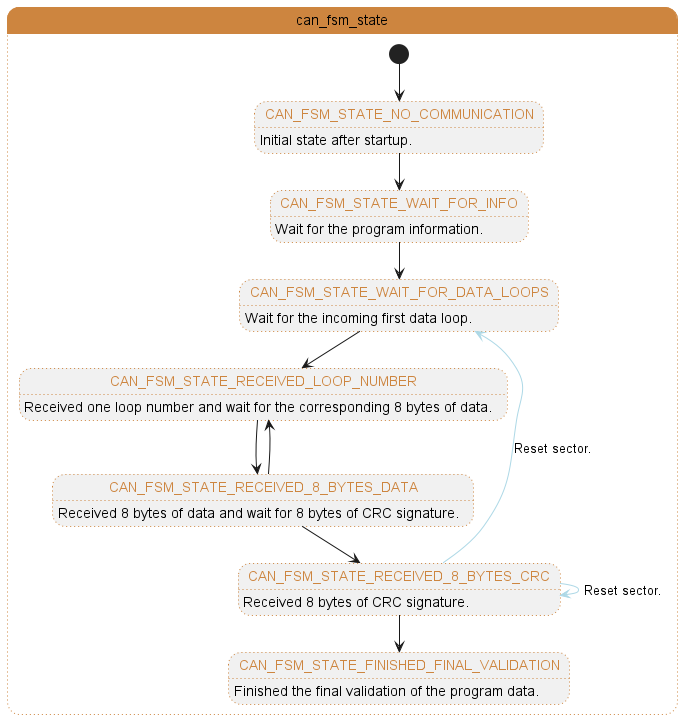

The diagram above was rendered by PlantUML. Its source (embedded in the PNG):
@startuml
'Title
'skinparam handwritten true
'Style
skinparam state {
    'BackgroundColor Olive
    BorderColor Gray
    FontName Arial
    FontSize 14

}

'Change of state - can fsm state
state can_fsm_state #peru ##[dotted]peru{

'State declaration
state CAN_FSM_STATE_NO_COMMUNICATION #line:peru;line.dotted;text:peru : Initial state after startup.
state CAN_FSM_STATE_WAIT_FOR_INFO #line:peru;line.dotted;text:peru : Wait for the program information.
state CAN_FSM_STATE_WAIT_FOR_DATA_LOOPS #line:peru;line.dotted;text:peru : Wait for the incoming first data loop.
state CAN_FSM_STATE_RECEIVED_LOOP_NUMBER #line:peru;line.dotted;text:peru : Received one loop number and wait for the corresponding 8 bytes of data.
state CAN_FSM_STATE_RECEIVED_8_BYTES_DATA #line:peru;line.dotted;text:peru : Received 8 bytes of data and wait for 8 bytes of CRC signature.
state CAN_FSM_STATE_RECEIVED_8_BYTES_CRC #line:peru;line.dotted;text:peru : Received 8 bytes of CRC signature.
state CAN_FSM_STATE_FINISHED_FINAL_VALIDATION #line:peru;line.dotted;text:peru : Finished the final validation of the program data.

[*] --> CAN_FSM_STATE_NO_COMMUNICATION
CAN_FSM_STATE_NO_COMMUNICATION --> CAN_FSM_STATE_WAIT_FOR_INFO
CAN_FSM_STATE_WAIT_FOR_INFO --> CAN_FSM_STATE_WAIT_FOR_DATA_LOOPS
CAN_FSM_STATE_WAIT_FOR_DATA_LOOPS --> CAN_FSM_STATE_RECEIVED_LOOP_NUMBER
CAN_FSM_STATE_RECEIVED_LOOP_NUMBER --> CAN_FSM_STATE_RECEIVED_8_BYTES_DATA
CAN_FSM_STATE_RECEIVED_8_BYTES_DATA --> CAN_FSM_STATE_RECEIVED_LOOP_NUMBER
CAN_FSM_STATE_RECEIVED_8_BYTES_DATA --> CAN_FSM_STATE_RECEIVED_8_BYTES_CRC
CAN_FSM_STATE_RECEIVED_8_BYTES_CRC --> CAN_FSM_STATE_FINISHED_FINAL_VALIDATION

'Reset sector
CAN_FSM_STATE_RECEIVED_8_BYTES_CRC -[#lightblue]-> CAN_FSM_STATE_WAIT_FOR_DATA_LOOPS : Reset sector.
CAN_FSM_STATE_RECEIVED_8_BYTES_CRC -[#lightblue]-> CAN_FSM_STATE_RECEIVED_8_BYTES_CRC : Reset sector.
}
@enduml